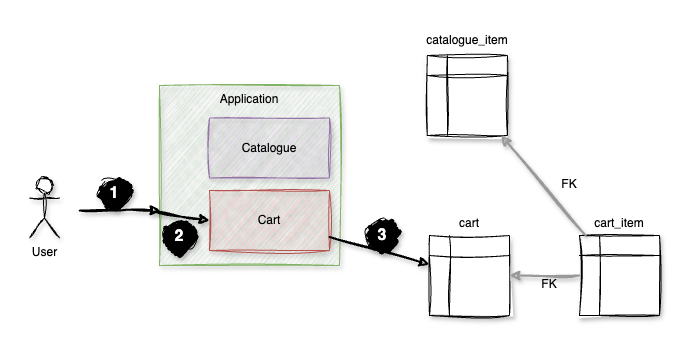

The diagram above was exported from draw.io. Its source (the exported page's mxGraphModel, read from the mxfile embedded in the PNG):
<mxGraphModel dx="1853" dy="1941" grid="1" gridSize="10" guides="1" tooltips="1" connect="1" arrows="1" fold="1" page="1" pageScale="1" pageWidth="827" pageHeight="1169" math="0" shadow="0">
  <root>
    <mxCell id="0" />
    <mxCell id="1" parent="0" />
    <mxCell id="2" value="" style="group" vertex="1" connectable="0" parent="1">
      <mxGeometry x="4160" y="2110" width="630" height="290" as="geometry" />
    </mxCell>
    <mxCell id="3" value="Application" style="rounded=0;whiteSpace=wrap;html=1;verticalAlign=top;fillColor=#d5e8d4;strokeColor=#82b366;sketch=1;curveFitting=1;jiggle=2;shadow=1;" vertex="1" parent="2">
      <mxGeometry x="130" y="60" width="180" height="180" as="geometry" />
    </mxCell>
    <mxCell id="4" value="Catalogue" style="rounded=0;whiteSpace=wrap;html=1;fillColor=#e1d5e7;strokeColor=#9673a6;sketch=1;curveFitting=1;jiggle=2;shadow=1;" vertex="1" parent="2">
      <mxGeometry x="180" y="92.5" width="120" height="60" as="geometry" />
    </mxCell>
    <mxCell id="5" value="Cart" style="rounded=0;whiteSpace=wrap;html=1;fillColor=#f8cecc;strokeColor=#b85450;sketch=1;curveFitting=1;jiggle=2;shadow=1;" vertex="1" parent="2">
      <mxGeometry x="180" y="165" width="120" height="60" as="geometry" />
    </mxCell>
    <mxCell id="6" value="" style="endArrow=classic;html=1;rounded=0;sketch=1;curveFitting=1;jiggle=2;shadow=1;strokeWidth=2;entryX=0.006;entryY=0.694;entryDx=0;entryDy=0;entryPerimeter=0;" edge="1" parent="2" target="3">
      <mxGeometry width="50" height="50" relative="1" as="geometry">
        <mxPoint x="50" y="185" as="sourcePoint" />
        <mxPoint x="360" y="50" as="targetPoint" />
        <Array as="points">
          <mxPoint x="90" y="185" />
        </Array>
      </mxGeometry>
    </mxCell>
    <mxCell id="7" value="" style="endArrow=classic;html=1;rounded=0;exitX=-0.028;exitY=0.7;exitDx=0;exitDy=0;strokeWidth=2;sketch=1;curveFitting=1;jiggle=2;shadow=1;exitPerimeter=0;entryX=0;entryY=0.5;entryDx=0;entryDy=0;" edge="1" parent="2" source="3" target="5">
      <mxGeometry width="50" height="50" relative="1" as="geometry">
        <mxPoint x="310" y="100" as="sourcePoint" />
        <mxPoint x="360" y="50" as="targetPoint" />
      </mxGeometry>
    </mxCell>
    <mxCell id="8" value="User" style="shape=umlActor;verticalLabelPosition=bottom;verticalAlign=top;html=1;outlineConnect=0;sketch=1;curveFitting=1;jiggle=2;shadow=1;" vertex="1" parent="2">
      <mxGeometry y="152.5" width="30" height="60" as="geometry" />
    </mxCell>
    <mxCell id="9" value="" style="shape=internalStorage;whiteSpace=wrap;html=1;backgroundOutline=1;sketch=1;curveFitting=1;jiggle=2;shadow=1;" vertex="1" parent="2">
      <mxGeometry x="397.8800000000001" y="30" width="80" height="80" as="geometry" />
    </mxCell>
    <mxCell id="10" value="" style="shape=internalStorage;whiteSpace=wrap;html=1;backgroundOutline=1;sketch=1;curveFitting=1;jiggle=2;shadow=1;" vertex="1" parent="2">
      <mxGeometry x="400" y="210" width="80" height="80" as="geometry" />
    </mxCell>
    <mxCell id="11" value="" style="shape=internalStorage;whiteSpace=wrap;html=1;backgroundOutline=1;sketch=1;curveFitting=1;jiggle=2;shadow=1;" vertex="1" parent="2">
      <mxGeometry x="550" y="210" width="80" height="80" as="geometry" />
    </mxCell>
    <mxCell id="12" value="catalogue_item" style="text;html=1;align=center;verticalAlign=middle;whiteSpace=wrap;rounded=0;" vertex="1" parent="2">
      <mxGeometry x="407.8800000000001" width="60" height="30" as="geometry" />
    </mxCell>
    <mxCell id="13" value="cart" style="text;html=1;align=center;verticalAlign=middle;whiteSpace=wrap;rounded=0;" vertex="1" parent="2">
      <mxGeometry x="410" y="182.5" width="60" height="30" as="geometry" />
    </mxCell>
    <mxCell id="14" value="cart_item" style="text;html=1;align=center;verticalAlign=middle;whiteSpace=wrap;rounded=0;" vertex="1" parent="2">
      <mxGeometry x="560" y="182.5" width="60" height="30" as="geometry" />
    </mxCell>
    <mxCell id="15" value="" style="endArrow=classic;html=1;rounded=0;sketch=1;curveFitting=1;jiggle=2;shadow=1;strokeWidth=2;strokeColor=#999999;" edge="1" parent="2" source="11" target="10">
      <mxGeometry width="50" height="50" relative="1" as="geometry">
        <mxPoint x="320" y="340" as="sourcePoint" />
        <mxPoint x="370" y="290" as="targetPoint" />
      </mxGeometry>
    </mxCell>
    <mxCell id="16" value="" style="endArrow=classic;html=1;rounded=0;sketch=1;curveFitting=1;jiggle=2;shadow=1;strokeWidth=2;strokeColor=#999999;" edge="1" parent="2" source="11" target="9">
      <mxGeometry width="50" height="50" relative="1" as="geometry">
        <mxPoint x="320" y="340" as="sourcePoint" />
        <mxPoint x="370" y="290" as="targetPoint" />
      </mxGeometry>
    </mxCell>
    <mxCell id="17" value="FK" style="text;html=1;align=center;verticalAlign=middle;whiteSpace=wrap;rounded=0;" vertex="1" parent="2">
      <mxGeometry x="490" y="244" width="60" height="30" as="geometry" />
    </mxCell>
    <mxCell id="18" value="FK" style="text;html=1;align=center;verticalAlign=middle;whiteSpace=wrap;rounded=0;" vertex="1" parent="2">
      <mxGeometry x="510" y="144" width="60" height="30" as="geometry" />
    </mxCell>
    <mxCell id="19" value="" style="endArrow=classic;html=1;rounded=0;sketch=1;curveFitting=1;jiggle=2;shadow=1;strokeWidth=2;" edge="1" parent="2" source="5" target="10">
      <mxGeometry width="50" height="50" relative="1" as="geometry">
        <mxPoint x="360" y="240" as="sourcePoint" />
        <mxPoint x="410" y="190" as="targetPoint" />
      </mxGeometry>
    </mxCell>
    <mxCell id="20" value="1" style="ellipse;whiteSpace=wrap;html=1;aspect=fixed;sketch=1;curveFitting=1;jiggle=2;shadow=1;fillColor=#000000;fontColor=#FFFFFF;strokeColor=#000000;fontStyle=1;fontSize=16;strokeWidth=1;fillWeight=6;" vertex="1" parent="2">
      <mxGeometry x="70" y="152.5" width="30" height="30" as="geometry" />
    </mxCell>
    <mxCell id="21" value="2" style="ellipse;whiteSpace=wrap;html=1;aspect=fixed;sketch=1;curveFitting=1;jiggle=2;shadow=1;fillColor=#000000;fontColor=#FFFFFF;strokeColor=#000000;fontStyle=1;fontSize=16;strokeWidth=1;fillWeight=6;" vertex="1" parent="2">
      <mxGeometry x="135" y="196" width="30" height="30" as="geometry" />
    </mxCell>
    <mxCell id="22" value="3" style="ellipse;whiteSpace=wrap;html=1;aspect=fixed;sketch=1;curveFitting=1;jiggle=2;shadow=1;fillColor=#000000;fontColor=#FFFFFF;strokeColor=#000000;fontStyle=1;fontSize=16;strokeWidth=1;fillWeight=6;" vertex="1" parent="2">
      <mxGeometry x="337.5" y="195" width="30" height="30" as="geometry" />
    </mxCell>
  </root>
</mxGraphModel>